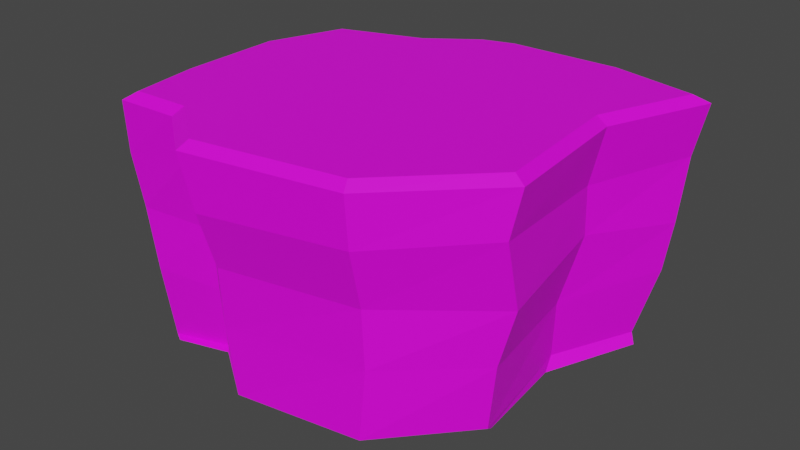 # Source: Cliff.blend  (saved by Blender 2.80.75; exported with 4.5.12 LTS)
import bpy
from mathutils import Matrix  # noqa: F401  (used for matrix-valued properties, if any)

bpy.ops.wm.read_factory_settings(use_empty=True)
scene = bpy.context.scene
scene.name = 'Scene'

# ---- images (referenced by path relative to the original .blend; pixels are not part of the script)
import os
ASSET_DIR = os.environ.get("B2B_ASSET_DIR", "")  # directory of the original .blend (textures are referenced by path, not embedded)
HERE = os.path.dirname(os.path.abspath(__file__))  # packed textures are extracted next to this script under _unpacked/

def load_image(name, relpath, width, height, colorspace="sRGB"):
    """Load a texture the original file referenced (path relative to the .blend, or extracted next to this script)."""
    p = next((c for c in (os.path.join(HERE, relpath), os.path.join(ASSET_DIR, relpath)) if relpath and os.path.exists(c)), "")
    if p:
        img = bpy.data.images.load(p, check_existing=True)
        img.name = name
    else:  # same state as the original file: an image datablock whose file is absent (Cycles renders it pink)
        img = bpy.data.images.new(name, width, height)
        img.source = "FILE"
        img.filepath = "//" + (relpath or name)
    img.colorspace_settings.name = colorspace
    return img
img_colour_uv_psd = load_image('Colour_UV.psd', 'Colour_UV.psd', 1024, 1024, 'sRGB')

# ---- materials (node trees are filled in below, after node groups)
mat_cliff_albedo = bpy.data.materials.new('Cliff_Albedo')
mat_cliff_albedo.use_transparent_shadow = False
mat_material = bpy.data.materials.new('Material')
mat_material.use_transparent_shadow = False

# ---- material node trees
mat_cliff_albedo.use_nodes = True; mat_cliff_albedo.node_tree.nodes.clear()
_N = mat_cliff_albedo.node_tree.nodes; _L = mat_cliff_albedo.node_tree.links
n0 = _N.new('ShaderNodeOutputMaterial'); n0.name = 'Material Output'; n0.location = (300, 300)
n1 = _N.new('ShaderNodeBsdfPrincipled'); n1.name = 'Principled BSDF'; n1.location = (10, 300)
n1.distribution = 'GGX'
n1.subsurface_method = 'BURLEY'
n1.inputs[3].default_value = 1.45
n1.inputs[27].default_value = (0.0, 0.0, 0.0, 1.0)
n1.inputs[28].default_value = 1.0
n2 = _N.new('ShaderNodeTexImage'); n2.name = 'Image Texture'; n2.location = (-280, 280)
n2.image = img_colour_uv_psd
_L.new(n1.outputs[0], n0.inputs[0])
_L.new(n2.outputs[0], n1.inputs[0])
n0.is_active_output = True
mat_material.use_nodes = True; mat_material.node_tree.nodes.clear()
_N = mat_material.node_tree.nodes; _L = mat_material.node_tree.links
n0 = _N.new('ShaderNodeOutputMaterial'); n0.name = 'Material Output'; n0.location = (300, 300)
n1 = _N.new('ShaderNodeBsdfPrincipled'); n1.name = 'Principled BSDF'; n1.location = (10, 300)
n1.distribution = 'GGX'
n1.subsurface_method = 'BURLEY'
n1.inputs[3].default_value = 1.45
n1.inputs[27].default_value = (0.0, 0.0, 0.0, 1.0)
n1.inputs[28].default_value = 1.0
n2 = _N.new('ShaderNodeTexImage'); n2.name = 'Image Texture'; n2.location = (-280, 280)
n2.image = img_colour_uv_psd
_L.new(n1.outputs[0], n0.inputs[0])
_L.new(n2.outputs[0], n1.inputs[0])
n0.is_active_output = True

# ---- world
world_world = bpy.data.worlds.new('World'); scene.world = world_world
world_world.use_nodes = True; world_world.node_tree.nodes.clear()
_N = world_world.node_tree.nodes; _L = world_world.node_tree.links
n0 = _N.new('ShaderNodeOutputWorld'); n0.name = 'World Output'; n0.location = (300, 300)
n1 = _N.new('ShaderNodeBackground'); n1.name = 'Background'; n1.location = (10, 300)
n1.inputs[0].default_value = (0.05088, 0.05088, 0.05088, 1.0)
_L.new(n1.outputs[0], n0.inputs[0])
n0.is_active_output = True
world_world.color = (0.05088, 0.05088, 0.05088)
world_world.use_sun_shadow = False
world_world.sun_shadow_jitter_overblur = 0.0

# ---- meshes
me_plane_001 = bpy.data.meshes.new('Plane.001')
me_plane_001.from_pydata([(-0.7587, 0.529, 0.01812), (-0.3417, 0.5405, 0.004892), (-0.1637, 0.7013, 0.02184), (-0.01411, 0.8098, -0.004895), (-0.04569, 0.8197, -0.005887), (-0.2132, 0.696, 0.01493), (-0.4044, 0.5535, -0.01308), (-0.7498, 0.5424, 0.01047), (-0.9165, 0.1289, 0.0257), (-0.8021, -0.3521, 0.008244), (-0.7488, -0.6839, -0.01836), (-0.4636, -0.64, 0.01172), (-0.2212, -0.8067, -0.004581), (0.4114, -0.7224, 0.006727), (0.76, -0.3166, -0.005917), (0.6932, 0.1962, -0.03054), (0.8842, 0.6426, -0.02584), (0.4988, 0.7743, 0.007055), (-0.03142, 0.8052, 0.0113), (-0.9253, 0.1209, 0.03086), (-0.8068, -0.3217, 0.01057), (-0.7911, -0.6605, -0.01503), (-0.4953, -0.6105, 0.02003), (-0.1984, -0.8257, 0.002975), (0.4188, -0.7415, 0.01728), (0.7707, -0.3541, 0.02042), (0.6851, 0.2464, 0.03199), (0.8625, 0.6543, 0.02778), (0.4174, 0.8063, 0.07998), (-0.2424, 0.7826, 0.9037), (-0.01272, 0.8673, 0.9392), (0.6018, 0.8735, 0.9443), (0.9901, 0.7691, 0.9088), (-0.869, -0.7471, 0.9166), (-0.9044, -0.493, 0.9336), (-0.9268, 0.1186, 0.9622), (-0.2228, -0.9449, 0.9059), (-0.5247, -0.7306, 0.9704), (-0.7402, 0.5638, 0.8461), (0.471, -0.834, 0.9325), (-0.4197, 0.6691, 0.8591), (0.8799, -0.4345, 0.9475), (0.7908, 0.2578, 0.8943), (0.001915, 0.8633, 0.6471), (0.973, 0.7319, 0.5987), (-0.8911, -0.3877, 0.6466), (-0.9228, 0.0812, 0.584), (-0.4745, -0.6692, 0.6431), (-0.7312, 0.5442, 0.6632), (-0.3614, 0.6341, 0.5853), (-0.1294, 0.785, 0.6525), (0.4754, 0.8758, 0.6129), (-0.8374, -0.7235, 0.6568), (-0.2168, -0.8663, 0.6357), (0.4523, -0.7546, 0.6484), (0.8713, -0.3358, 0.6078), (0.7869, 0.276, 0.6579), (-0.02715, 0.8141, 0.3446), (0.9426, 0.7173, 0.3567), (-0.8302, -0.435, 0.3077), (-0.9122, 0.1301, 0.3585), (-0.4783, -0.6477, 0.3358), (-0.7393, 0.5458, 0.3166), (-0.4166, 0.6098, 0.4227), (-0.2749, 0.6781, 0.3197), (0.559, 0.8254, 0.3107), (-0.8025, -0.7098, 0.355), (-0.2262, -0.8413, 0.3348), (0.4518, -0.738, 0.3634), (0.8082, -0.363, 0.3378), (0.7144, 0.2119, 0.3268), (-0.9584, 0.1406, 1.152), (-0.9354, -0.3772, 1.156), (-0.819, 0.546, 1.15), (-0.4052, 0.6822, 1.152), (-0.8672, -0.7597, 1.16), (-0.5578, -0.7516, 1.162), (-0.1674, 0.8529, 1.152), (0.0025, 0.8998, 1.152), (-0.2696, -0.9738, 1.165), (0.4719, -0.8547, 1.169), (0.9191, -0.4094, 1.168), (0.847, 0.2717, 1.163), (1.044, 0.7796, 1.16), (0.5625, 0.898, 1.156), (-0.9045, 0.1328, 1.187), (-0.8821, -0.3713, 1.19), (-0.7771, 0.5035, 1.185), (-0.3807, 0.634, 1.186), (-0.8226, -0.705, 1.194), (-0.5402, -0.6976, 1.195), (-0.1439, 0.8038, 1.186), (0.009672, 0.8463, 1.187), (-0.2553, -0.9173, 1.199), (0.4464, -0.8046, 1.202), (0.8632, -0.3896, 1.202), (0.7924, 0.279, 1.196), (0.9725, 0.7422, 1.194), (0.556, 0.8446, 1.19), (-0.9584, 0.1406, 1.152), (-0.9354, -0.3772, 1.156), (-0.819, 0.546, 1.15), (-0.4052, 0.6822, 1.152), (-0.8672, -0.7597, 1.16), (-0.5578, -0.7516, 1.162), (-0.1674, 0.8529, 1.152), (0.0025, 0.8998, 1.152), (-0.2696, -0.9738, 1.165), (0.4719, -0.8547, 1.169), (0.9191, -0.4094, 1.168), (0.847, 0.2717, 1.163), (1.044, 0.7796, 1.16), (0.5625, 0.898, 1.156)], [], [(30, 29, 77, 78), (7, 8, 19, 0), (14, 15, 26, 25), (13, 14, 25, 24), (6, 7, 0, 1), (18, 4, 17), (15, 16, 27, 26), (8, 9, 20, 19), (16, 17, 28, 27), (9, 10, 21, 20), (17, 4, 3, 28), (10, 11, 22, 21), (11, 12, 23, 22), (4, 5, 2, 3), (12, 13, 24, 23), (5, 6, 1, 2), (32, 31, 84, 83), (34, 33, 75, 72), (31, 30, 78, 84), (35, 34, 72, 71), (37, 36, 79, 76), (38, 35, 71, 73), (36, 39, 80, 79), (40, 38, 73, 74), (39, 41, 81, 80), (33, 37, 76, 75), (41, 42, 82, 81), (29, 40, 74, 77), (42, 32, 83, 82), (56, 44, 32, 42), (50, 49, 40, 29), (55, 56, 42, 41), (52, 47, 37, 33), (54, 55, 41, 39), (49, 48, 38, 40), (53, 54, 39, 36), (48, 46, 35, 38), (47, 53, 36, 37), (46, 45, 34, 35), (51, 43, 30, 31), (45, 52, 33, 34), (44, 51, 31, 32), (43, 50, 29, 30), (57, 64, 50, 43), (58, 65, 51, 44), (59, 66, 52, 45), (65, 57, 43, 51), (60, 59, 45, 46), (61, 67, 53, 47), (62, 60, 46, 48), (67, 68, 54, 53), (63, 62, 48, 49), (68, 69, 55, 54), (66, 61, 47, 52), (69, 70, 56, 55), (64, 63, 49, 50), (70, 58, 44, 56), (26, 27, 58, 70), (2, 1, 63, 64), (25, 26, 70, 69), (21, 22, 61, 66), (24, 25, 69, 68), (1, 0, 62, 63), (23, 24, 68, 67), (0, 19, 60, 62), (22, 23, 67, 61), (19, 20, 59, 60), (28, 3, 57, 65), (20, 21, 66, 59), (27, 28, 65, 58), (3, 2, 64, 57), (92, 91, 88, 87, 85, 86, 89, 90, 93, 94, 95, 96, 97, 98), (86, 85, 99, 100), (85, 87, 101, 99), (87, 88, 102, 101), (90, 89, 103, 104), (88, 91, 105, 102), (91, 92, 106, 105), (89, 86, 100, 103), (93, 90, 104, 107), (94, 93, 107, 108), (95, 94, 108, 109), (96, 95, 109, 110), (97, 96, 110, 111), (98, 97, 111, 112), (92, 98, 112, 106)])
me_plane_001.polygons.foreach_set('material_index', [0, 0, 0, 0, 0, 0, 0, 0, 0, 0, 0, 0, 0, 0, 0, 0, 0, 0, 0, 0, 0, 0, 0, 0, 0, 0, 0, 0, 0, 0, 0, 0, 0, 0, 0, 0, 0, 0, 0, 0, 0, 0, 0, 0, 0, 0, 0, 0, 0, 0, 0, 0, 0, 0, 0, 0, 0, 0, 0, 0, 0, 0, 0, 0, 0, 0, 0, 0, 0, 0, 0, 1, 1, 1, 1, 1, 1, 1, 1, 1, 1, 1, 1, 1, 1, 1])
_uv = me_plane_001.uv_layers.new(name='UVMap')
_uv.uv.foreach_set('vector', [0.5009, 0.9635, 0.5009, 0.9635, 0.5009, 0.9635, 0.5009, 0.9635, 0.5009, 0.9635, 0.5009, 0.9635, 0.5009, 0.9635, 0.5009, 0.9635, 0.5009, 0.9635, 0.5009, 0.9635, 0.5009, 0.9635, 0.5009, 0.9635, 0.5009, 0.9635, 0.5009, 0.9635, 0.5009, 0.9635, 0.5009, 0.9635, 0.5009, 0.9635, 0.5009, 0.9635, 0.5009, 0.9635, 0.5009, 0.9635, 0.5009, 0.9635, 0.5009, 0.9635, 0.5009, 0.9635, 0.5009, 0.9635, 0.5009, 0.9635, 0.5009, 0.9635, 0.5009, 0.9635, 0.5009, 0.9635, 0.5009, 0.9635, 0.5009, 0.9635, 0.5009, 0.9635, 0.5009, 0.9635, 0.5009, 0.9635, 0.5009, 0.9635, 0.5009, 0.9635, 0.5009, 0.9635, 0.5009, 0.9635, 0.5009, 0.9635, 0.5009, 0.9635, 0.5009, 0.9635, 0.5009, 0.9635, 0.5009, 0.9635, 0.5009, 0.9635, 0.5009, 0.9635, 0.5009, 0.9635, 0.5009, 0.9635, 0.5009, 0.9635, 0.5009, 0.9635, 0.5009, 0.9635, 0.5009, 0.9635, 0.5009, 0.9635, 0.5009, 0.9635, 0.5009, 0.9635, 0.5009, 0.9635, 0.5009, 0.9635, 0.5009, 0.9635, 0.5009, 0.9635, 0.5009, 0.9635, 0.5009, 0.9635, 0.5009, 0.9635, 0.5009, 0.9635, 0.5009, 0.9635, 0.5009, 0.9635, 0.5009, 0.9635, 0.5009, 0.9635, 0.5009, 0.9635, 0.5009, 0.9635, 0.5009, 0.9635, 0.5009, 0.9635, 0.5009, 0.9635, 0.5009, 0.9635, 0.5009, 0.9635, 0.5009, 0.9635, 0.5009, 0.9635, 0.5009, 0.9635, 0.5009, 0.9635, 0.5009, 0.9635, 0.5009, 0.9635, 0.5009, 0.9635, 0.5009, 0.9635, 0.5009, 0.9635, 0.5009, 0.9635, 0.5009, 0.9635, 0.5009, 0.9635, 0.5009, 0.9635, 0.5009, 0.9635, 0.5009, 0.9635, 0.5009, 0.9635, 0.5009, 0.9635, 0.5009, 0.9635, 0.5009, 0.9635, 0.5009, 0.9635, 0.5009, 0.9635, 0.5009, 0.9635, 0.5009, 0.9635, 0.5009, 0.9635, 0.5009, 0.9635, 0.5009, 0.9635, 0.5009, 0.9635, 0.5009, 0.9635, 0.5009, 0.9635, 0.5009, 0.9635, 0.5009, 0.9635, 0.5009, 0.9635, 0.5009, 0.9635, 0.5009, 0.9635, 0.5009, 0.9635, 0.5009, 0.9635, 0.5009, 0.9635, 0.5009, 0.9635, 0.5009, 0.9635, 0.5009, 0.9635, 0.5009, 0.9635, 0.5009, 0.9635, 0.5009, 0.9635, 0.5009, 0.9635, 0.5009, 0.9635, 0.5009, 0.9635, 0.5009, 0.9635, 0.5009, 0.9635, 0.5009, 0.9635, 0.5009, 0.9635, 0.5009, 0.9635, 0.5009, 0.9635, 0.5009, 0.9635, 0.5009, 0.9635, 0.5009, 0.9635, 0.5009, 0.9635, 0.5009, 0.9635, 0.5009, 0.9635, 0.5009, 0.9635, 0.5009, 0.9635, 0.5009, 0.9635, 0.5009, 0.9635, 0.5009, 0.9635, 0.5009, 0.9635, 0.5009, 0.9635, 0.5009, 0.9635, 0.5009, 0.9635, 0.5009, 0.9635, 0.5009, 0.9635, 0.5009, 0.9635, 0.5009, 0.9635, 0.5009, 0.9635, 0.5009, 0.9635, 0.5009, 0.9635, 0.5009, 0.9635, 0.5009, 0.9635, 0.5009, 0.9635, 0.5009, 0.9635, 0.5009, 0.9635, 0.5009, 0.9635, 0.5009, 0.9635, 0.5009, 0.9635, 0.5009, 0.9635, 0.5009, 0.9635, 0.5009, 0.9635, 0.5009, 0.9635, 0.5009, 0.9635, 0.5009, 0.9635, 0.5009, 0.9635, 0.5009, 0.9635, 0.5009, 0.9635, 0.5009, 0.9635, 0.5009, 0.9635, 0.5009, 0.9635, 0.5009, 0.9635, 0.5009, 0.9635, 0.5009, 0.9635, 0.5009, 0.9635, 0.5009, 0.9635, 0.5009, 0.9635, 0.5009, 0.9635, 0.5009, 0.9635, 0.5009, 0.9635, 0.5009, 0.9635, 0.5009, 0.9635, 0.5009, 0.9635, 0.5009, 0.9635, 0.5009, 0.9635, 0.5009, 0.9635, 0.5009, 0.9635, 0.5009, 0.9635, 0.5009, 0.9635, 0.5009, 0.9635, 0.5009, 0.9635, 0.5009, 0.9635, 0.5009, 0.9635, 0.5009, 0.9635, 0.5009, 0.9635, 0.5009, 0.9635, 0.5009, 0.9635, 0.5009, 0.9635, 0.5009, 0.9635, 0.5009, 0.9635, 0.5009, 0.9635, 0.5009, 0.9635, 0.5009, 0.9635, 0.5009, 0.9635, 0.5009, 0.9635, 0.5009, 0.9635, 0.5009, 0.9635, 0.5009, 0.9635, 0.5009, 0.9635, 0.5009, 0.9635, 0.5009, 0.9635, 0.5009, 0.9635, 0.5009, 0.9635, 0.5009, 0.9635, 0.5009, 0.9635, 0.5009, 0.9635, 0.5009, 0.9635, 0.5009, 0.9635, 0.5009, 0.9635, 0.5009, 0.9635, 0.5009, 0.9635, 0.5009, 0.9635, 0.5009, 0.9635, 0.5009, 0.9635, 0.5009, 0.9635, 0.5009, 0.9635, 0.5009, 0.9635, 0.5009, 0.9635, 0.5009, 0.9635, 0.5009, 0.9635, 0.5009, 0.9635, 0.5009, 0.9635, 0.5009, 0.9635, 0.5009, 0.9635, 0.5009, 0.9635, 0.5009, 0.9635, 0.5009, 0.9635, 0.5009, 0.9635, 0.5009, 0.9635, 0.5009, 0.9635, 0.5009, 0.9635, 0.5009, 0.9635, 0.5009, 0.9635, 0.5009, 0.9635, 0.5009, 0.9635, 0.5009, 0.9635, 0.5009, 0.9635, 0.5009, 0.9635, 0.5009, 0.9635, 0.5009, 0.9635, 0.5009, 0.9635, 0.5009, 0.9635, 0.5009, 0.9635, 0.5009, 0.9635, 0.5009, 0.9635, 0.5009, 0.9635, 0.5009, 0.9635, 0.5009, 0.9635, 0.5009, 0.9635, 0.5009, 0.9635, 0.5009, 0.9635, 0.5009, 0.9635, 0.5009, 0.9635, 0.5009, 0.9635, 0.5009, 0.9635, 0.5009, 0.9635, 0.5009, 0.9635, 0.5009, 0.9635, 0.5009, 0.9635, 0.5009, 0.9635, 0.5009, 0.9635, 0.5009, 0.9635, 0.5009, 0.9635, 0.5009, 0.9635, 0.5009, 0.9635, 0.5009, 0.9635, 0.5009, 0.9635, 0.5009, 0.9635, 0.5009, 0.9635, 0.5009, 0.9635, 0.5009, 0.9635, 0.5009, 0.9635, 0.5009, 0.9635, 0.5009, 0.9635, 0.5009, 0.9635, 0.5009, 0.9635, 0.5009, 0.9635, 0.5009, 0.9635, 0.8129, 0.5168, 0.8129, 0.5168, 0.8129, 0.5168, 0.8129, 0.5168, 0.8129, 0.5168, 0.8129, 0.5168, 0.8129, 0.5168, 0.8129, 0.5168, 0.8129, 0.5168, 0.8129, 0.5168, 0.8129, 0.5168, 0.8129, 0.5168, 0.8129, 0.5168, 0.8129, 0.5168, 0.8129, 0.5168, 0.8129, 0.5168, 0.8129, 0.5168, 0.8129, 0.5168, 0.8129, 0.5168, 0.8129, 0.5168, 0.8129, 0.5168, 0.8129, 0.5168, 0.8129, 0.5168, 0.8129, 0.5168, 0.8129, 0.5168, 0.8129, 0.5168, 0.8129, 0.5168, 0.8129, 0.5168, 0.8129, 0.5168, 0.8129, 0.5168, 0.8129, 0.5168, 0.8129, 0.5168, 0.8129, 0.5168, 0.8129, 0.5168, 0.8129, 0.5168, 0.8129, 0.5168, 0.8129, 0.5168, 0.8129, 0.5168, 0.8129, 0.5168, 0.8129, 0.5168, 0.8129, 0.5168, 0.8129, 0.5168, 0.8129, 0.5168, 0.8129, 0.5168, 0.8129, 0.5168, 0.8129, 0.5168, 0.8129, 0.5168, 0.8129, 0.5168, 0.8129, 0.5168, 0.8129, 0.5168, 0.8129, 0.5168, 0.8129, 0.5168, 0.8129, 0.5168, 0.8129, 0.5168, 0.8129, 0.5168, 0.8129, 0.5168, 0.8129, 0.5168, 0.8129, 0.5168, 0.8129, 0.5168, 0.8129, 0.5168, 0.8129, 0.5168, 0.8129, 0.5168, 0.8129, 0.5168, 0.8129, 0.5168, 0.8129, 0.5168, 0.8129, 0.5168, 0.8129, 0.5168, 0.8129, 0.5168, 0.8129, 0.5168, 0.8129, 0.5168])
me_plane_001.materials.append(mat_cliff_albedo)
me_plane_001.materials.append(mat_material)
me_plane_001.use_remesh_preserve_volume = False
me_plane_001.use_remesh_preserve_attributes = False
me_plane_001.use_mirror_vertex_groups = False
me_plane_001.update()

# ---- objects
ob_cliff = bpy.data.objects.new('Cliff', me_plane_001)

# ---- transforms, parenting, visibility, modifiers, constraints
ob_cliff.location = (0.0, 0.0, 0.0)
ob_cliff.lineart.crease_threshold = 0.0

# ---- collection membership
scene.collection.objects.link(ob_cliff)

# ---- scene / render settings (as saved in the file)
scene.frame_start = 1; scene.frame_end = 250; scene.frame_set(0)
scene.render.engine = 'BLENDER_EEVEE_NEXT'
scene.cycles.use_denoising = False
scene.cycles.samples = 128
scene.cycles.sampling_pattern = 'TABULATED_SOBOL'
scene.cycles.use_adaptive_sampling = False
scene.cycles.use_light_tree = False
scene.view_settings.view_transform = 'Filmic'
bpy.context.view_layer.update()

# ---- added for rendering (the .blend has no active camera and no usable light): camera, sun
cam_auto = bpy.data.cameras.new('AutoCamera')
cam_auto.lens = 50.0
cam_auto.sensor_width = 36.0
cam_auto.clip_end = 1000.0
ob_auto_camera = bpy.data.objects.new('AutoCamera', cam_auto)
scene.collection.objects.link(ob_auto_camera)
ob_auto_camera.location = (2.82517, -3.37554, 2.81159)
ob_auto_camera.rotation_euler = (1.09748, -7.21219e-08, 0.694738)
scene.camera = ob_auto_camera
light_auto_sun = bpy.data.lights.new('AutoSun', 'SUN')
light_auto_sun.energy = 3.0
light_auto_sun.angle = 0.0523599
ob_auto_sun = bpy.data.objects.new('AutoSun', light_auto_sun)
scene.collection.objects.link(ob_auto_sun)
ob_auto_sun.rotation_euler = (0.872665, 0.174533, 0.523599)
bpy.context.view_layer.update()
